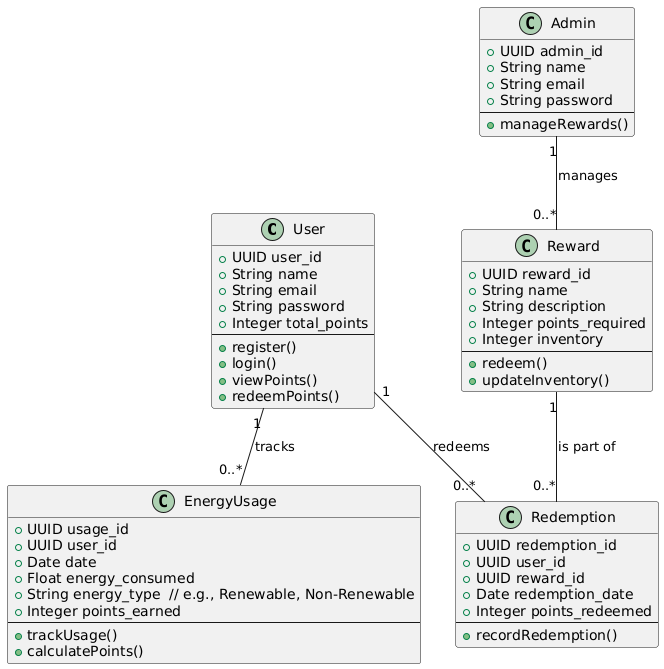

The diagram above was rendered by PlantUML. Its source (embedded in the PNG):
@startuml
class User {
    +UUID user_id
    +String name
    +String email
    +String password
    +Integer total_points
    --
    +register()
    +login()
    +viewPoints()
    +redeemPoints()
}

class EnergyUsage {
    +UUID usage_id
    +UUID user_id
    +Date date
    +Float energy_consumed
    +String energy_type  // e.g., Renewable, Non-Renewable
    +Integer points_earned
    --
    +trackUsage()
    +calculatePoints()
}

class Reward {
    +UUID reward_id
    +String name
    +String description
    +Integer points_required
    +Integer inventory
    --
    +redeem()
    +updateInventory()
}

class Redemption {
    +UUID redemption_id
    +UUID user_id
    +UUID reward_id
    +Date redemption_date
    +Integer points_redeemed
    --
    +recordRedemption()
}

class Admin {
    +UUID admin_id
    +String name
    +String email
    +String password
    --
    +manageRewards()
}

User "1" -- "0..*" EnergyUsage : tracks
User "1" -- "0..*" Redemption : redeems
Reward "1" -- "0..*" Redemption : is part of
Admin "1" -- "0..*" Reward : manages
@enduml